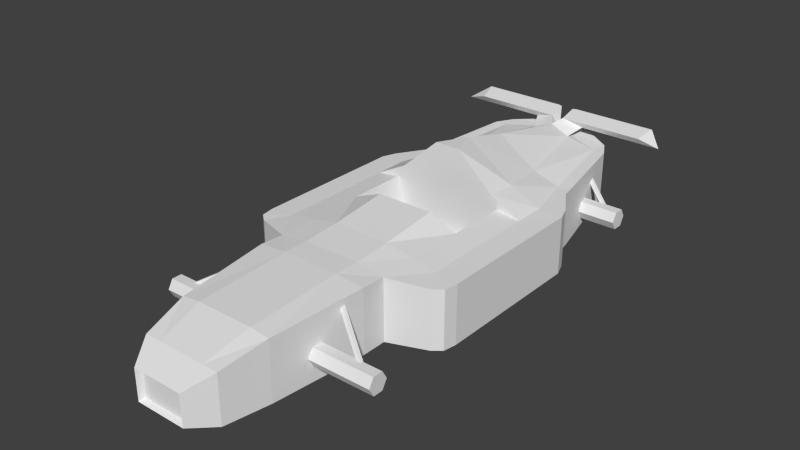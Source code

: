 # Source: track1_2.blend  (saved by Blender 4.2.66; exported with 4.5.12 LTS)
import bpy
from mathutils import Matrix  # noqa: F401  (used for matrix-valued properties, if any)

bpy.ops.wm.read_factory_settings(use_empty=True)
scene = bpy.context.scene
scene.name = 'Scene'

# ---- materials (node trees are filled in below, after node groups)
mat_mat___dddddd___primary = bpy.data.materials.new('mat [#dddddd] [primary]')
mat_mat___dddddd___primary.alpha_threshold = 0.0
mat_mat___dddddd___primary.use_transparent_shadow = False
mat_mat___dddddd___primary.roughness = 0.5
mat_mat___dddddd___primary.specular_intensity = 0.0

# ---- material node trees

# ---- world
world_world = bpy.data.worlds.new('World'); scene.world = world_world
world_world.color = (0.05088, 0.05088, 0.05088)
world_world.use_sun_shadow = False
world_world.sun_shadow_jitter_overblur = 0.0
world_world.cycles.sampling_method = 'NONE'
world_world.cycles.sample_map_resolution = 256

# ---- meshes
me_chassis = bpy.data.meshes.new('chassis')
me_chassis.from_pydata([(0.0, -0.04597, -0.1829), (0.0, -0.4746, -0.1829), (0.0, -1.542, 0.2407), (0.2, -1.542, 0.2407), (0.3332, -1.542, 0.2239), (0.0, -0.8849, 0.2717), (0.4, -0.8849, 0.2549), (0.2, -0.8849, 0.2717), (0.0, -1.542, -0.1829), (0.2, -1.542, -0.1829), (0.3332, -1.542, -0.1829), (0.0, -0.8849, -0.1829), (0.4, -0.8849, -0.1829), (0.2, -0.8849, -0.1829), (0.0, -1.85, 0.155), (0.1661, -1.85, 0.155), (0.2768, -1.85, 0.155), (0.0, -1.85, -0.1829), (0.1661, -1.85, -0.1829), (0.2768, -1.85, -0.1829), (0.0, -1.98, 0.05845), (0.0, -2.019, 0.07275), (0.1615, -1.98, 0.05845), (0.1766, -2.019, 0.07256), (0.1712, -2.019, 0.07275), (0.0, -2.018, -0.1432), (0.0, -1.98, -0.131), (0.1766, -2.019, -0.143), (0.1615, -1.98, -0.131), (0.1712, -2.018, -0.1432), (0.4, -0.7145, 0.2461), (0.661, -0.6151, 0.2217), (0.4, -0.7145, -0.1829), (0.661, -0.6151, -0.1829), (0.7369, -0.4746, 0.2217), (0.7369, -0.4746, -0.1829), (0.7369, 0.606, 0.2217), (0.7369, 0.606, -0.1829), (0.7022, 0.7008, 0.2217), (0.7022, 0.7008, -0.1829), (0.5767, 0.9035, 0.2217), (0.5767, 0.9035, -0.1829), (0.5658, 0.9636, 0.2217), (0.5658, 0.9636, -0.1829), (0.4588, 1.58, 0.2549), (0.4588, 1.58, -0.09271), (0.2, -0.04597, 0.3349), (0.0, -0.04597, 0.3349), (0.4, -0.04597, 0.2549), (0.3717, 1.58, 0.2549), (0.0, 1.615, 0.3462), (0.4787, 0.9636, 0.2232), (0.0, 0.9636, 0.475), (0.1436, 1.604, 0.2895), (0.2867, 0.9636, 0.2843), (0.0, 0.606, 0.5666), (0.352, 0.606, 0.325), (0.0, -0.7145, 0.2717), (0.2, -0.7145, 0.2717), (0.4, -0.4514, 0.2549), (0.0, -0.4514, 0.2893), (0.2, -0.4514, 0.2893), (0.3897, 1.702, 0.2549), (0.2099, 1.807, 0.2733), (0.2099, 1.807, -0.0284), (0.3897, 1.702, -0.0417), (0.02941, 1.735, 0.2736), (0.0, 1.839, 0.2733), (0.0, 1.727, 0.2796), (0.7369, -0.04597, 0.2217), (0.7369, -0.04597, -0.1829), (0.5684, -0.04597, 0.2278), (0.5684, -0.463, 0.2279), (0.5684, 0.606, 0.2275), (0.721, -0.5662, 0.2217), (0.721, -0.5662, -0.1829), (0.0456, 1.685, 0.3789), (0.1892, 1.718, 0.3318), (0.07501, 1.821, 0.4134), (0.0456, 1.811, 0.4119), (0.6528, 1.685, 0.3789), (0.7965, 1.718, 0.3318), (0.6822, 1.821, 0.4134), (0.6528, 1.811, 0.4119), (0.0, 0.3778, 0.5794), (0.352, 0.3778, 0.341), (0.08801, 0.3778, 0.5794), (0.7369, 0.3778, -0.1829), (0.7369, 0.3778, 0.2217), (0.5684, 0.3778, 0.2278), (0.0, 0.3778, 0.341), (0.08801, 0.3778, 0.341), (0.4, 0.3778, 0.2549), (0.0, 1.58, -0.09271), (0.352, 0.3778, 0.2549), (0.0, 0.3778, 0.2549), (0.08801, 0.3778, 0.2549), (0.352, 0.3778, -0.02883), (0.0, 0.3778, -0.02883), (0.2, 0.3778, -0.02883), (0.3349, -0.3685, -0.02883), (0.0, -0.4514, -0.02883), (0.2, -0.4514, -0.02883), (0.352, -0.04597, -0.02883), (0.2, -0.04597, 0.2924), (0.0, -0.04597, 0.2924), (0.3349, -0.3685, 0.1383), (0.2, -0.04597, -0.02883), (0.0, -0.04597, -0.02883), (0.0, -0.4514, 0.1383), (0.2, -0.4514, 0.1383), (0.3349, -0.2897, 0.2318), (0.0, -0.3187, 0.2318), (0.2, -0.3187, 0.2318), (0.4, -0.4746, -0.1829), (0.4, -0.04597, -0.1829), (0.0, 0.3778, -0.1829), (0.0, 0.9636, -0.1829), (0.4, 0.3778, -0.1829), (0.0, 0.606, -0.1829), (0.4, 0.606, -0.1829), (0.4, 0.9636, -0.1829), (0.0, 1.839, -0.0284), (0.3277, -1.151, -0.0225), (0.7939, -1.151, -0.0225), (0.3277, -1.186, -0.08312), (0.7939, -1.186, -0.08312), (0.3277, -1.256, -0.08312), (0.7939, -1.256, -0.08312), (0.3277, -1.291, -0.0225), (0.7939, -1.291, -0.0225), (0.3277, -1.256, 0.03812), (0.7939, -1.256, 0.03812), (0.3277, -1.186, 0.03812), (0.7939, -1.186, 0.03812), (0.3277, 1.311, -0.0225), (0.7939, 1.311, -0.0225), (0.3277, 1.276, -0.08312), (0.7939, 1.276, -0.08312), (0.3277, 1.206, -0.08312), (0.7939, 1.206, -0.08312), (0.3277, 1.171, -0.0225), (0.7939, 1.171, -0.0225), (0.3277, 1.206, 0.03812), (0.7939, 1.206, 0.03812), (0.3277, 1.276, 0.03812), (0.7939, 1.276, 0.03812), (0.375, -1.004, 0.1926), (0.672, -1.183, 0.01098), (0.3626, -1.011, 0.1794), (0.6595, -1.191, -0.002225), (0.354, -1.029, 0.1825), (0.651, -1.208, 0.0009323), (0.3579, -1.039, 0.1989), (0.6549, -1.218, 0.0173), (0.3704, -1.031, 0.2121), (0.6674, -1.211, 0.03051), (0.379, -1.014, 0.2089), (0.6759, -1.193, 0.02735), (0.375, 1.473, 0.1926), (0.672, 1.294, 0.01098), (0.3626, 1.466, 0.1794), (0.6595, 1.286, -0.002225), (0.354, 1.448, 0.1825), (0.651, 1.269, 0.0009323), (0.3579, 1.438, 0.1989), (0.6549, 1.259, 0.0173), (0.3704, 1.446, 0.2121), (0.6674, 1.266, 0.03051), (0.379, 1.463, 0.2089), (0.6759, 1.283, 0.02735), (0.3977, -0.04597, 0.2415)], [], [(9, 8, 11, 13), (10, 9, 13, 12), (6, 4, 10, 12), (10, 4, 16, 19), (4, 6, 7, 3), (3, 7, 5, 2), (115, 114, 1, 0), (16, 15, 24, 23), (15, 14, 21, 24), (9, 10, 19, 18), (8, 9, 18, 17), (4, 3, 15, 16), (3, 2, 14, 15), (19, 16, 23, 27), (17, 18, 29, 25), (18, 19, 27, 29), (22, 23, 24), (27, 28, 29), (22, 28, 27, 23), (20, 22, 24, 21), (25, 29, 28, 26), (28, 22, 20, 26), (30, 32, 33, 31), (6, 12, 32, 30), (88, 87, 37, 36), (36, 37, 39, 38), (38, 39, 41, 40), (40, 41, 43, 42), (42, 43, 45, 44), (53, 49, 66), (53, 50, 52, 54), (44, 49, 51, 42), (49, 53, 54, 51), (61, 59, 48, 46), (44, 45, 65, 62), (44, 62, 49), (68, 50, 76, 79), (63, 66, 62), (54, 52, 55, 56), (5, 7, 58, 57), (7, 6, 30, 58), (40, 42, 51), (51, 54, 56, 73), (58, 30, 59, 61), (57, 58, 61, 60), (31, 72, 30), (31, 74, 72), (49, 62, 66), (66, 67, 68), (62, 65, 64, 63), (67, 66, 63), (60, 61, 46, 47), (34, 35, 70, 69), (71, 48, 59, 72), (69, 71, 72, 34), (72, 59, 30), (89, 88, 36, 73), (40, 51, 73), (38, 40, 73), (36, 38, 73), (74, 34, 72), (79, 76, 80, 83), (33, 75, 74, 31), (35, 34, 74, 75), (53, 66, 78, 77), (66, 68, 79, 78), (50, 53, 77, 76), (82, 83, 80, 81), (77, 78, 82, 81), (78, 79, 83, 82), (76, 77, 81, 80), (86, 85, 56), (56, 55, 86), (71, 69, 88, 89), (69, 70, 87, 88), (73, 56, 85, 89), (55, 84, 86), (86, 84, 90, 91), (86, 91, 85), (71, 89, 92, 48), (89, 85, 92), (85, 91, 96, 94), (65, 45, 93), (64, 65, 93), (91, 90, 95, 96), (85, 94, 92), (94, 96, 99, 97), (96, 95, 98, 99), (102, 101, 109, 110), (107, 108, 101, 102), (94, 97, 92), (47, 46, 104, 105), (48, 104, 46), (99, 98, 108, 107), (100, 102, 110, 106), (103, 107, 102, 100), (97, 99, 107, 103), (110, 109, 112, 113), (106, 110, 113, 111), (103, 100, 171), (111, 104, 171), (100, 106, 171), (104, 113, 112, 105), (113, 104, 111), (70, 35, 114, 115), (114, 32, 1), (13, 11, 1), (32, 13, 1), (13, 32, 12), (75, 114, 35), (75, 33, 114), (33, 32, 114), (115, 0, 116, 118), (120, 119, 117, 121), (70, 115, 118, 87), (118, 116, 119, 120), (87, 118, 120, 37), (121, 41, 120), (120, 41, 39), (120, 39, 37), (43, 41, 121), (45, 121, 117, 93), (45, 43, 121), (63, 64, 122, 67), (122, 64, 93), (123, 124, 126, 125), (125, 126, 128, 127), (127, 128, 130, 129), (129, 130, 132, 131), (126, 124, 134, 132, 130, 128), (133, 134, 124, 123), (131, 132, 134, 133), (123, 125, 127, 129, 131, 133), (135, 136, 138, 137), (137, 138, 140, 139), (139, 140, 142, 141), (141, 142, 144, 143), (138, 136, 146, 144, 142, 140), (145, 146, 136, 135), (143, 144, 146, 145), (135, 137, 139, 141, 143, 145), (147, 148, 150, 149), (149, 150, 152, 151), (151, 152, 154, 153), (153, 154, 156, 155), (150, 148, 158, 156, 154, 152), (157, 158, 148, 147), (155, 156, 158, 157), (147, 149, 151, 153, 155, 157), (159, 160, 162, 161), (161, 162, 164, 163), (163, 164, 166, 165), (165, 166, 168, 167), (162, 160, 170, 168, 166, 164), (169, 170, 160, 159), (167, 168, 170, 169), (159, 161, 163, 165, 167, 169), (92, 97, 103, 171), (171, 48, 92), (171, 106, 111), (104, 48, 171)])
me_chassis.materials.append(mat_mat___dddddd___primary)
me_chassis.use_remesh_preserve_volume = False
me_chassis.use_remesh_preserve_attributes = False
me_chassis.use_mirror_vertex_groups = False
me_chassis.update()

# ---- objects
ob_chassis_convcol_rigid = bpy.data.objects.new('chassis-convcol-rigid', me_chassis)
ob_wheel_fl = bpy.data.objects.new('wheel_fl', None)
ob_wheel_fr = bpy.data.objects.new('wheel_fr', None)
ob_wheel_rl = bpy.data.objects.new('wheel_rl', None)
ob_wheel_rr = bpy.data.objects.new('wheel_rr', None)

# ---- transforms, parenting, visibility, modifiers, constraints
ob_chassis_convcol_rigid.location = (0.0, 0.0, 0.0)
ob_chassis_convcol_rigid.lineart.crease_threshold = 0.0
_m = ob_chassis_convcol_rigid.modifiers.new('Mirror', 'MIRROR')
ob_wheel_fl.location = (0.7168, -1.212, -0.0225)
ob_wheel_fl.empty_image_offset = (0.0, 0.0)
ob_wheel_fl.lineart.crease_threshold = 0.0
ob_wheel_fr.location = (-0.7168, -1.212, -0.0225)
ob_wheel_fr.empty_image_offset = (0.0, 0.0)
ob_wheel_fr.lineart.crease_threshold = 0.0
ob_wheel_rl.location = (0.7352, 1.238, -0.0225)
ob_wheel_rl.empty_image_offset = (0.0, 0.0)
ob_wheel_rl.lineart.crease_threshold = 0.0
ob_wheel_rr.location = (-0.7352, 1.238, -0.0225)
ob_wheel_rr.empty_image_offset = (0.0, 0.0)
ob_wheel_rr.lineart.crease_threshold = 0.0

# ---- collection membership
scene.collection.objects.link(ob_chassis_convcol_rigid)
scene.collection.objects.link(ob_wheel_fl)
scene.collection.objects.link(ob_wheel_fr)
scene.collection.objects.link(ob_wheel_rl)
scene.collection.objects.link(ob_wheel_rr)

# ---- scene / render settings (as saved in the file)
scene.frame_start = 1; scene.frame_end = 250; scene.frame_set(1)
scene.render.engine = 'BLENDER_EEVEE_NEXT'
scene.render.resolution_percentage = 50
scene.render.dither_intensity = 0.0
scene.cycles.use_denoising = False
scene.cycles.samples = 10
scene.cycles.sampling_pattern = 'TABULATED_SOBOL'
scene.cycles.light_sampling_threshold = 0.0
scene.cycles.use_adaptive_sampling = False
scene.cycles.use_light_tree = False
scene.cycles.blur_glossy = 0.0
scene.cycles.pixel_filter_type = 'GAUSSIAN'
scene.cycles.sample_clamp_indirect = 0.0
scene.view_settings.view_transform = 'Standard'
bpy.context.view_layer.update()

# ---- added for rendering (the .blend has no active camera and no usable light): camera, sun
cam_auto = bpy.data.cameras.new('AutoCamera')
cam_auto.lens = 50.0
cam_auto.sensor_width = 36.0
cam_auto.clip_end = 1000.0
ob_auto_camera = bpy.data.objects.new('AutoCamera', cam_auto)
scene.collection.objects.link(ob_auto_camera)
ob_auto_camera.location = (3.92548, -4.80078, 3.33865)
ob_auto_camera.rotation_euler = (1.09748, -7.21219e-08, 0.694738)
scene.camera = ob_auto_camera
light_auto_sun = bpy.data.lights.new('AutoSun', 'SUN')
light_auto_sun.energy = 3.0
light_auto_sun.angle = 0.0523599
ob_auto_sun = bpy.data.objects.new('AutoSun', light_auto_sun)
scene.collection.objects.link(ob_auto_sun)
ob_auto_sun.rotation_euler = (0.872665, 0.174533, 0.523599)
bpy.context.view_layer.update()
